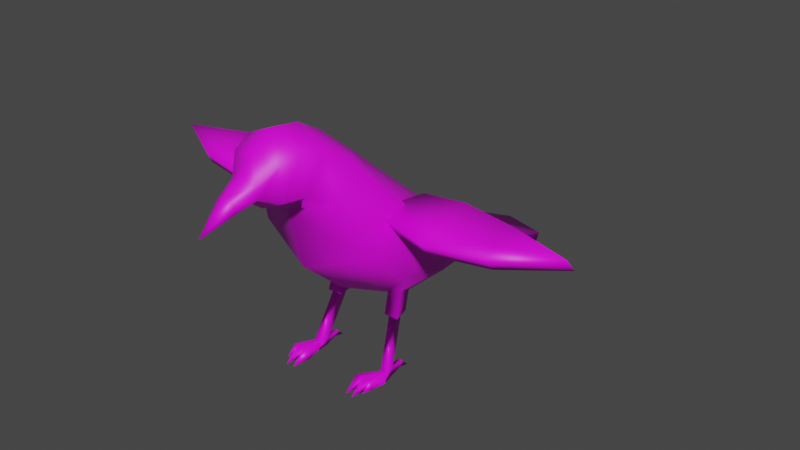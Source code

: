 # Source: bird.blend  (saved by Blender 3.3.6; exported with 4.5.12 LTS)
import bpy
from mathutils import Matrix  # noqa: F401  (used for matrix-valued properties, if any)

bpy.ops.wm.read_factory_settings(use_empty=True)
scene = bpy.context.scene
scene.name = 'Scene'

# ---- collections
col_collection = bpy.data.collections.new('Collection'); scene.collection.children.link(col_collection)

# ---- images (referenced by path relative to the original .blend; pixels are not part of the script)
import os
ASSET_DIR = os.environ.get("B2B_ASSET_DIR", "")  # directory of the original .blend (textures are referenced by path, not embedded)
HERE = os.path.dirname(os.path.abspath(__file__))  # packed textures are extracted next to this script under _unpacked/

def load_image(name, relpath, width, height, colorspace="sRGB"):
    """Load a texture the original file referenced (path relative to the .blend, or extracted next to this script)."""
    p = next((c for c in (os.path.join(HERE, relpath), os.path.join(ASSET_DIR, relpath)) if relpath and os.path.exists(c)), "")
    if p:
        img = bpy.data.images.load(p, check_existing=True)
        img.name = name
    else:  # same state as the original file: an image datablock whose file is absent (Cycles renders it pink)
        img = bpy.data.images.new(name, width, height)
        img.source = "FILE"
        img.filepath = "//" + (relpath or name)
    img.colorspace_settings.name = colorspace
    return img
img_colors_psd = load_image('colors.psd', 'colors.psd', 1024, 1024, 'sRGB')

# ---- materials (node trees are filled in below, after node groups)
mat_material = bpy.data.materials.new('Material')
mat_material.alpha_threshold = 0.0
mat_material.use_transparent_shadow = False
mat_material.roughness = 0.5
mat_material.line_color = (0.0, 0.0, 0.0, 1.0)

# ---- material node trees
mat_material.use_nodes = True; mat_material.node_tree.nodes.clear()
_N = mat_material.node_tree.nodes; _L = mat_material.node_tree.links
n0 = _N.new('ShaderNodeOutputMaterial'); n0.name = 'Material Output'; n0.location = (300, 300)
n1 = _N.new('ShaderNodeBsdfPrincipled'); n1.name = 'Principled BSDF'; n1.location = (10, 300)
n1.distribution = 'GGX'
n1.subsurface_method = 'RANDOM_WALK_SKIN'
n1.inputs[3].default_value = 1.45
n1.inputs[27].default_value = (0.0, 0.0, 0.0, 1.0)
n1.inputs[28].default_value = 1.0
n2 = _N.new('ShaderNodeTexImage'); n2.name = 'Image Texture'; n2.location = (-375, 236)
n2.image = img_colors_psd
_L.new(n1.outputs[0], n0.inputs[0])
_L.new(n2.outputs[0], n1.inputs[0])
n0.is_active_output = True

# ---- world
world_world = bpy.data.worlds.new('World'); scene.world = world_world
world_world.use_nodes = True; world_world.node_tree.nodes.clear()
_N = world_world.node_tree.nodes; _L = world_world.node_tree.links
n0 = _N.new('ShaderNodeOutputWorld'); n0.name = 'World Output'; n0.location = (300, 300)
n1 = _N.new('ShaderNodeBackground'); n1.name = 'Background'; n1.location = (10, 300)
n1.inputs[0].default_value = (0.05088, 0.05088, 0.05088, 1.0)
_L.new(n1.outputs[0], n0.inputs[0])
n0.is_active_output = True
world_world.color = (0.05088, 0.05088, 0.05088)
world_world.use_sun_shadow = False
world_world.sun_shadow_jitter_overblur = 0.0

# ---- meshes
me_cylinder = bpy.data.meshes.new('Cylinder')
me_cylinder.from_pydata([(0.0, 0.9209, 0.8583), (0.0, -0.9103, 2.349), (0.2189, 0.8903, 0.7382), (0.4098, -1.002, 2.217), (0.2189, 0.8739, 0.6073), (0.4104, -1.204, 1.925), (0.0, 0.8496, 0.513), (0.0, -1.296, 1.792), (0.0, -0.1281, 1.698), (0.5784, -0.2505, 1.509), (0.3801, -0.3704, 0.7735), (1.411e-16, -0.6968, 0.8152), (3.903e-16, -0.5121, 2.03), (0.5613, -0.6723, 1.825), (0.5613, -0.9927, 1.417), (2.802e-16, -1.153, 1.213), (0.4729, 0.2992, 1.16), (0.3433, -0.2137, 0.7049), (3.479e-18, 0.002048, 0.6036), (0.0, 0.3224, 1.325), (-7.311e-09, -1.741, 2.236), (-5.989e-09, -1.631, 2.382), (0.0, -1.441, 2.53), (-2.628e-09, -1.148, 2.484), (0.1268, -1.732, 2.179), (0.2443, -1.584, 2.33), (0.2853, -1.386, 2.398), (0.3387, -1.186, 2.347), (0.1268, -1.716, 2.066), (0.2514, -1.579, 2.021), (0.304, -1.401, 2.022), (-2.913e-08, -1.708, 2.009), (-4.89e-08, -1.562, 1.9), (0.0, -1.381, 1.884), (-5.031e-09, -1.933, 2.125), (-2.73e-09, -2.205, 1.883), (0.08777, -1.927, 2.085), (-2.013e-08, -1.911, 1.968), (0.08777, -1.916, 2.007), (0.0, 1.854, 0.52), (0.3776, 1.823, 0.4653), (0.3776, 1.762, 0.3559), (0.0, 1.731, 0.3012), (0.5784, -0.5481, 1.046), (0.4729, 0.1097, 0.8105), (0.2453, -0.3823, 0.7203), (0.293, -0.4208, 0.5329), (0.2594, -0.2182, 0.6708), (0.3013, -0.305, 0.5329), (0.3682, -0.4225, 0.5329), (0.3366, -0.3058, 0.5329), (0.2616, -0.4476, 0.5329), (0.2722, -0.276, 0.5329), (0.407, -0.4494, 0.5329), (0.3627, -0.2801, 0.5329), (0.3643, -0.6491, -0.01361), (0.3727, -0.5333, -0.01361), (0.4395, -0.6508, -0.01361), (0.4079, -0.5341, -0.01361), (0.4332, -0.6203, 0.06686), (0.4016, -0.5036, 0.06686), (0.3664, -0.5028, 0.06686), (0.358, -0.6187, 0.06686), (0.4338, -0.8614, 0.03805), (0.3586, -0.86, 0.03898), (0.4275, -0.8496, 0.1237), (0.3523, -0.8483, 0.1246), (0.4332, -0.6203, 0.06686), (0.4395, -0.6508, -0.01361), (0.4591, -0.8508, 0.1258), (0.4655, -0.8626, 0.04018), (0.3643, -0.6491, -0.01361), (0.358, -0.6187, 0.06686), (0.2844, -0.8573, 0.03399), (0.2781, -0.8455, 0.1197), (0.315, -1.028, 0.02838), (0.3895, -1.036, 0.02904), (0.4446, -0.9595, 0.04774), (0.3683, -0.3882, 0.07867), (0.3746, -0.4132, 0.02201), (0.4099, -0.414, 0.02201), (0.4035, -0.389, 0.07867), (0.3916, -0.2893, -0.018), (0.563, -0.7728, 1.675), (1.535, -0.7903, 1.675), (0.595, -0.3305, 1.761), (1.495, -0.3571, 1.759), (0.4607, -0.5606, 1.716), (1.511, -0.6056, 1.711), (0.9956, -0.8882, 1.654), (0.9763, -0.278, 1.773), (0.9859, -0.5831, 1.713), (2.071, -0.5044, 1.732), (1.565, -0.7169, 1.562), (0.5923, -0.6994, 1.562), (0.6243, -0.2572, 1.648), (1.524, -0.2838, 1.646), (0.49, -0.4872, 1.603), (1.025, -0.8148, 1.541), (1.006, -0.2046, 1.66), (2.1, -0.4311, 1.62)], [], [(12, 1, 3, 13), (13, 3, 5, 14), (14, 5, 7, 15), (45, 47, 52, 51), (16, 9, 43, 44), (19, 8, 9, 16), (43, 14, 15, 11), (9, 13, 14, 43), (8, 12, 13, 9), (0, 19, 16, 2), (2, 16, 44, 4), (4, 44, 18, 6), (22, 21, 25, 26), (36, 34, 35), (23, 22, 26, 27), (21, 20, 24, 25), (27, 26, 30), (25, 24, 28, 29), (26, 25, 29, 30), (29, 28, 31, 32), (30, 29, 32, 33), (38, 36, 35), (37, 38, 35), (31, 28, 38, 37), (28, 24, 36, 38), (24, 20, 34, 36), (27, 30, 5, 3), (30, 33, 7, 5), (23, 27, 3, 1), (4, 6, 42, 41), (2, 4, 41, 40), (0, 2, 40, 39), (39, 40, 41, 42), (45, 10, 43, 11), (10, 17, 44, 43), (47, 45, 11, 18), (17, 47, 18, 44), (60, 59, 57, 58), (10, 45, 51, 53), (47, 17, 54, 52), (17, 10, 53, 54), (48, 46, 51, 52), (46, 49, 53, 51), (49, 50, 54, 53), (50, 48, 52, 54), (58, 57, 55, 56), (62, 61, 56, 55), (60, 58, 80, 81), (55, 57, 63, 64), (49, 46, 62, 59), (48, 50, 60, 61), (46, 48, 61, 62), (50, 49, 59, 60), (66, 64, 76), (59, 62, 66, 65), (63, 57, 68, 70), (64, 66, 75), (68, 67, 69, 70), (59, 65, 69, 67), (63, 70, 77), (57, 59, 67, 68), (72, 71, 73, 74), (55, 64, 73, 71), (62, 55, 71, 72), (66, 62, 72, 74), (64, 63, 76), (66, 74, 75), (73, 64, 75), (74, 73, 75), (70, 69, 77), (65, 66, 76), (63, 65, 76), (58, 56, 79, 80), (69, 65, 77), (65, 63, 77), (78, 81, 82), (56, 61, 78, 79), (61, 60, 81, 78), (80, 79, 82), (79, 78, 82), (81, 80, 82), (91, 88, 86, 90), (89, 84, 88, 91), (83, 89, 91, 87), (87, 91, 90, 85), (88, 84, 92), (86, 88, 92), (86, 92, 100, 96), (89, 83, 94, 98), (92, 84, 93, 100), (85, 90, 99, 95), (84, 89, 98, 93), (90, 86, 96, 99), (87, 85, 95, 97), (83, 87, 97, 94), (98, 99, 96, 93), (100, 93, 96), (99, 98, 94, 95), (97, 95, 94)])
me_cylinder.polygons.foreach_set('use_smooth', [True] * 99)
_uv = me_cylinder.uv_layers.new(name='UVMap')
_uv.uv.foreach_set('vector', [0.07487, 0.9458, 0.07487, 0.9458, 0.07487, 0.9458, 0.07487, 0.9458, 0.07487, 0.9458, 0.07487, 0.9458, 0.07487, 0.9458, 0.07487, 0.9458, 0.07487, 0.9458, 0.07487, 0.9458, 0.07487, 0.9458, 0.07487, 0.9458, 0.07487, 0.9458, 0.07487, 0.9458, 0.07487, 0.9458, 0.07487, 0.9458, 0.07487, 0.9458, 0.07487, 0.9458, 0.07487, 0.9458, 0.07487, 0.9458, 0.07487, 0.9458, 0.07487, 0.9458, 0.07487, 0.9458, 0.07487, 0.9458, 0.07487, 0.9458, 0.07487, 0.9458, 0.07487, 0.9458, 0.07487, 0.9458, 0.07487, 0.9458, 0.07487, 0.9458, 0.07487, 0.9458, 0.07487, 0.9458, 0.07487, 0.9458, 0.07487, 0.9458, 0.07487, 0.9458, 0.07487, 0.9458, 0.07487, 0.9458, 0.07487, 0.9458, 0.07487, 0.9458, 0.07487, 0.9458, 0.07487, 0.9458, 0.07487, 0.9458, 0.07487, 0.9458, 0.07487, 0.9458, 0.07487, 0.9458, 0.07487, 0.9458, 0.07487, 0.9458, 0.07487, 0.9458, 0.07487, 0.9458, 0.07487, 0.9458, 0.07487, 0.9458, 0.07487, 0.9458, 0.07487, 0.9458, 0.07487, 0.9458, 0.07487, 0.9458, 0.07487, 0.9458, 0.07487, 0.9458, 0.07487, 0.9458, 0.07487, 0.9458, 0.07487, 0.9458, 0.07487, 0.9458, 0.07487, 0.9458, 0.07487, 0.9458, 0.07487, 0.9458, 0.07487, 0.9458, 0.07487, 0.9458, 0.07487, 0.9458, 0.07487, 0.9458, 0.07487, 0.9458, 0.07487, 0.9458, 0.07487, 0.9458, 0.07487, 0.9458, 0.07487, 0.9458, 0.07487, 0.9458, 0.07487, 0.9458, 0.07487, 0.9458, 0.07487, 0.9458, 0.07487, 0.9458, 0.07487, 0.9458, 0.07487, 0.9458, 0.07487, 0.9458, 0.07487, 0.9458, 0.07487, 0.9458, 0.07487, 0.9458, 0.07487, 0.9458, 0.07487, 0.9458, 0.07487, 0.9458, 0.07487, 0.9458, 0.07487, 0.9458, 0.07487, 0.9458, 0.07487, 0.9458, 0.07487, 0.9458, 0.07487, 0.9458, 0.07487, 0.9458, 0.07487, 0.9458, 0.07487, 0.9458, 0.07487, 0.9458, 0.07487, 0.9458, 0.07487, 0.9458, 0.07487, 0.9458, 0.07487, 0.9458, 0.07487, 0.9458, 0.07487, 0.9458, 0.07487, 0.9458, 0.07487, 0.9458, 0.07487, 0.9458, 0.07487, 0.9458, 0.07487, 0.9458, 0.07487, 0.9458, 0.07487, 0.9458, 0.07487, 0.9458, 0.07487, 0.9458, 0.07487, 0.9458, 0.07487, 0.9458, 0.07487, 0.9458, 0.07487, 0.9458, 0.07487, 0.9458, 0.07487, 0.9458, 0.07487, 0.9458, 0.07487, 0.9458, 0.07487, 0.9458, 0.07487, 0.9458, 0.07487, 0.9458, 0.07487, 0.9458, 0.07487, 0.9458, 0.07487, 0.9458, 0.07487, 0.9458, 0.07487, 0.9458, 0.07487, 0.9458, 0.07487, 0.9458, 0.07487, 0.9458, 0.07487, 0.9458, 0.07487, 0.9458, 0.07487, 0.9458, 0.07487, 0.9458, 0.07487, 0.9458, 0.07487, 0.9458, 0.07487, 0.9458, 0.07487, 0.9458, 0.07487, 0.9458, 0.07487, 0.9458, 0.07487, 0.9458, 0.07487, 0.9458, 0.07487, 0.9458, 0.07487, 0.9458, 0.07487, 0.9458, 0.07487, 0.9458, 0.07487, 0.9458, 0.07487, 0.9458, 0.07487, 0.9458, 0.07487, 0.9458, 0.07487, 0.9458, 0.07487, 0.9458, 0.07487, 0.9458, 0.07487, 0.9458, 0.07487, 0.9458, 0.07487, 0.9458, 0.07487, 0.9458, 0.07487, 0.9458, 0.07487, 0.9458, 0.07487, 0.9458, 0.07487, 0.9458, 0.07487, 0.9458, 0.07487, 0.9458, 0.07487, 0.9458, 0.07487, 0.9458, 0.07487, 0.9458, 0.07487, 0.9458, 0.07487, 0.9458, 0.07487, 0.9458, 0.07487, 0.9458, 0.07487, 0.9458, 0.07487, 0.9458, 0.07487, 0.9458, 0.07487, 0.9458, 0.07487, 0.9458, 0.07487, 0.9458, 0.07487, 0.9458, 0.07487, 0.9458, 0.07487, 0.9458, 0.07487, 0.9458, 0.07487, 0.9458, 0.07487, 0.9458, 0.07487, 0.9458, 0.07487, 0.9458, 0.07487, 0.9458, 0.07487, 0.9458, 0.07487, 0.9458, 0.07487, 0.9458, 0.07487, 0.9458, 0.07487, 0.9458, 0.07487, 0.9458, 0.07487, 0.9458, 0.07487, 0.9458, 0.07487, 0.9458, 0.07487, 0.9458, 0.07487, 0.9458, 0.07487, 0.9458, 0.07487, 0.9458, 0.07487, 0.9458, 0.07487, 0.9458, 0.07487, 0.9458, 0.07487, 0.9458, 0.07487, 0.9458, 0.07487, 0.9458, 0.07487, 0.9458, 0.07487, 0.9458, 0.07487, 0.9458, 0.07487, 0.9458, 0.07487, 0.9458, 0.07487, 0.9458, 0.07487, 0.9458, 0.07487, 0.9458, 0.07487, 0.9458, 0.07487, 0.9458, 0.07487, 0.9458, 0.07487, 0.9458, 0.07487, 0.9458, 0.07487, 0.9458, 0.07487, 0.9458, 0.07487, 0.9458, 0.07487, 0.9458, 0.07487, 0.9458, 0.07487, 0.9458, 0.07487, 0.9458, 0.07487, 0.9458, 0.07487, 0.9458, 0.07487, 0.9458, 0.07487, 0.9458, 0.07487, 0.9458, 0.07487, 0.9458, 0.07487, 0.9458, 0.07487, 0.9458, 0.07487, 0.9458, 0.07487, 0.9458, 0.07487, 0.9458, 0.07487, 0.9458, 0.07487, 0.9458, 0.07487, 0.9458, 0.07487, 0.9458, 0.07487, 0.9458, 0.07487, 0.9458, 0.07487, 0.9458, 0.07487, 0.9458, 0.07487, 0.9458, 0.07487, 0.9458, 0.07487, 0.9458, 0.07487, 0.9458, 0.07487, 0.9458, 0.07487, 0.9458, 0.07487, 0.9458, 0.07487, 0.9458, 0.07487, 0.9458, 0.07487, 0.9458, 0.07487, 0.9458, 0.07487, 0.9458, 0.07487, 0.9458, 0.07487, 0.9458, 0.07487, 0.9458, 0.07487, 0.9458, 0.07487, 0.9458, 0.07487, 0.9458, 0.07487, 0.9458, 0.07487, 0.9458, 0.07487, 0.9458, 0.07487, 0.9458, 0.07487, 0.9458, 0.07487, 0.9458, 0.07487, 0.9458, 0.07487, 0.9458, 0.07487, 0.9458, 0.07487, 0.9458, 0.07487, 0.9458, 0.07487, 0.9458, 0.07487, 0.9458, 0.07487, 0.9458, 0.07487, 0.9458, 0.07487, 0.9458, 0.07487, 0.9458, 0.07487, 0.9458, 0.07487, 0.9458, 0.07487, 0.9458, 0.07487, 0.9458, 0.07487, 0.9458, 0.07487, 0.9458, 0.07487, 0.9458, 0.07487, 0.9458, 0.07487, 0.9458, 0.07487, 0.9458, 0.07487, 0.9458, 0.07487, 0.9458, 0.07487, 0.9458, 0.07487, 0.9458, 0.07487, 0.9458, 0.07487, 0.9458, 0.07487, 0.9458, 0.07487, 0.9458, 0.07487, 0.9458, 0.07487, 0.9458, 0.07487, 0.9458, 0.07487, 0.9458, 0.07487, 0.9458, 0.07487, 0.9458, 0.07487, 0.9458, 0.07487, 0.9458, 0.07487, 0.9458, 0.07487, 0.9458, 0.07487, 0.9458, 0.07487, 0.9458, 0.07487, 0.9458, 0.07487, 0.9458, 0.07487, 0.9458, 0.07487, 0.9458, 0.07487, 0.9458, 0.07487, 0.9458, 0.07487, 0.9458, 0.07487, 0.9458, 0.07487, 0.9458, 0.07487, 0.9458, 0.07487, 0.9458, 0.07487, 0.9458, 0.07487, 0.9458, 0.07487, 0.9458, 0.07487, 0.9458, 0.07487, 0.9458, 0.07487, 0.9458, 0.07487, 0.9458, 0.07487, 0.9458, 0.07487, 0.9458, 0.07487, 0.9458, 0.07487, 0.9458, 0.07487, 0.9458, 0.07487, 0.9458, 0.07487, 0.9458, 0.07487, 0.9458, 0.07487, 0.9458, 0.07487, 0.9458, 0.07487, 0.9458, 0.07487, 0.9458, 0.07487, 0.9458, 0.07487, 0.9458, 0.07487, 0.9458, 0.07487, 0.9458, 0.07487, 0.9458, 0.07487, 0.9458, 0.07487, 0.9458, 0.07487, 0.9458, 0.07487, 0.9458, 0.07487, 0.9458, 0.07487, 0.9458, 0.07487, 0.9458, 0.07487, 0.9458, 0.07487, 0.9458, 0.07487, 0.9458, 0.07487, 0.9458, 0.07487, 0.9458, 0.07487, 0.9458, 0.07487, 0.9458, 0.07487, 0.9458, 0.07487, 0.9458, 0.07487, 0.9458, 0.07487, 0.9458, 0.07487, 0.9458, 0.07487, 0.9458, 0.07487, 0.9458, 0.07487, 0.9458, 0.07487, 0.9458, 0.07487, 0.9458, 0.07487, 0.9458, 0.07487, 0.9458, 0.07487, 0.9458, 0.07487, 0.9458])
me_cylinder.materials.append(mat_material)
me_cylinder.update()
arm_armature_001 = bpy.data.armatures.new('Armature.001')  # bones are not reproduced

# ---- objects
ob_empty = bpy.data.objects.new('Empty', None)
ob_cylinder = bpy.data.objects.new('Cylinder', me_cylinder)
ob_armature = bpy.data.objects.new('Armature', arm_armature_001)

# ---- transforms, parenting, visibility, modifiers, constraints
ob_empty.location = (-6.794, 0.0, 0.0)
ob_empty.rotation_euler = (1.571, -0.0, 1.571)
ob_empty.empty_display_type = 'IMAGE'
ob_empty.empty_display_size = 5.0
ob_cylinder.parent = ob_armature
ob_cylinder.location = (0.0, 0.0, 0.0)
_vg = ob_cylinder.vertex_groups.new(name='Bone')
_vg.add([0, 1, 2, 3, 4, 5, 6, 7, 8, 9, 10, 11, 12, 13, 14, 15, 16, 17, 18, 19, 20, 21, 22, 23, 24, 25, 26, 27, 28, 29, 30, 31, 32, 33, 34, 35, 36, 37, 38, 39, 40, 41, 42, 43, 44, 45, 46, 47, 48, 49, 50, 51, 52, 53, 54, 55, 56, 57, 58, 59, 60, 61, 62, 63, 64, 65, 66, 67, 68, 69, 70, 71, 72, 73, 74, 75, 76, 77, 78, 79, 80, 81, 82], 1.0, 'REPLACE')
_vg = ob_cylinder.vertex_groups.new(name='left_wing')
_vg.add([83, 84, 85, 86, 87, 88, 89, 90, 91, 92, 93, 94, 95, 96, 97, 98, 99, 100], 1.0, 'REPLACE')
_vg = ob_cylinder.vertex_groups.new(name='right_wing')
_m = ob_cylinder.modifiers.new('Mirror', 'MIRROR')
_m.use_clip = True
_m = ob_cylinder.modifiers.new('Armature', 'ARMATURE')
_m.object = ob_armature
ob_armature.location = (0.0, 0.0, 0.0)
ob_armature.show_in_front = True

# ---- collection membership
col_collection.objects.link(ob_empty)
col_collection.objects.link(ob_cylinder)
col_collection.objects.link(ob_armature)

# ---- scene / render settings (as saved in the file)
scene.frame_start = 1; scene.frame_end = 51; scene.frame_set(41)
scene.render.engine = 'BLENDER_EEVEE_NEXT'
scene.cycles.sampling_pattern = 'TABULATED_SOBOL'
scene.cycles.use_light_tree = False
scene.view_settings.view_transform = 'Filmic'
bpy.context.view_layer.update()

# ---- added for rendering (the .blend has no active camera and no usable light): camera, sun
cam_auto = bpy.data.cameras.new('AutoCamera')
cam_auto.lens = 50.0
cam_auto.sensor_width = 36.0
cam_auto.clip_end = 1000.0
ob_auto_camera = bpy.data.objects.new('AutoCamera', cam_auto)
scene.collection.objects.link(ob_auto_camera)
ob_auto_camera.location = (5.67909, -6.73691, 5.65661)
ob_auto_camera.rotation_euler = (1.09748, -7.21219e-08, 0.694738)
scene.camera = ob_auto_camera
light_auto_sun = bpy.data.lights.new('AutoSun', 'SUN')
light_auto_sun.energy = 3.0
light_auto_sun.angle = 0.0523599
ob_auto_sun = bpy.data.objects.new('AutoSun', light_auto_sun)
scene.collection.objects.link(ob_auto_sun)
ob_auto_sun.rotation_euler = (0.872665, 0.174533, 0.523599)
bpy.context.view_layer.update()
